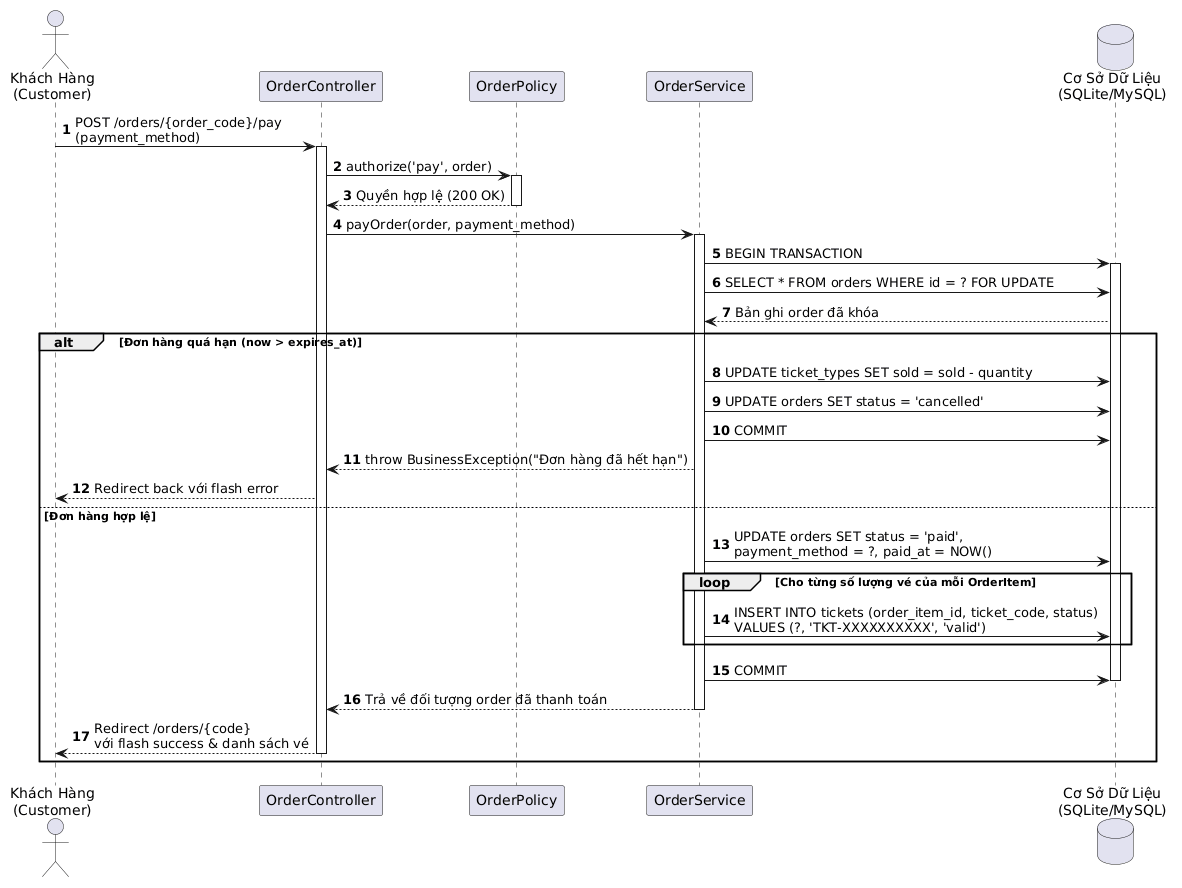

The diagram above was rendered by PlantUML. Its source (embedded in the PNG):
@startuml
skinparam shadowing false
skinparam defaultFontName "Arial"
autonumber

actor "Khách Hàng\n(Customer)" as Customer
participant "OrderController" as Controller
participant "OrderPolicy" as Policy
participant "OrderService" as Service
database "Cơ Sở Dữ Liệu\n(SQLite/MySQL)" as DB

Customer -> Controller : POST /orders/{order_code}/pay\n(payment_method)
activate Controller

Controller -> Policy : authorize('pay', order)
activate Policy
Policy --> Controller : Quyền hợp lệ (200 OK)
deactivate Policy

Controller -> Service : payOrder(order, payment_method)
activate Service

Service -> DB : BEGIN TRANSACTION
activate DB

Service -> DB : SELECT * FROM orders WHERE id = ? FOR UPDATE
DB --> Service : Bản ghi order đã khóa

alt Đơn hàng quá hạn (now > expires_at)
    Service -> DB : UPDATE ticket_types SET sold = sold - quantity
    Service -> DB : UPDATE orders SET status = 'cancelled'
    Service -> DB : COMMIT
    Service --> Controller : throw BusinessException("Đơn hàng đã hết hạn")
    Controller --> Customer : Redirect back với flash error
else Đơn hàng hợp lệ
    Service -> DB : UPDATE orders SET status = 'paid',\npayment_method = ?, paid_at = NOW()
    
    loop Cho từng số lượng vé của mỗi OrderItem
        Service -> DB : INSERT INTO tickets (order_item_id, ticket_code, status)\nVALUES (?, 'TKT-XXXXXXXXXX', 'valid')
    end

    Service -> DB : COMMIT
    deactivate DB

    Service --> Controller : Trả về đối tượng order đã thanh toán
    deactivate Service

    Controller --> Customer : Redirect /orders/{code}\nvới flash success & danh sách vé
    deactivate Controller
end
@enduml